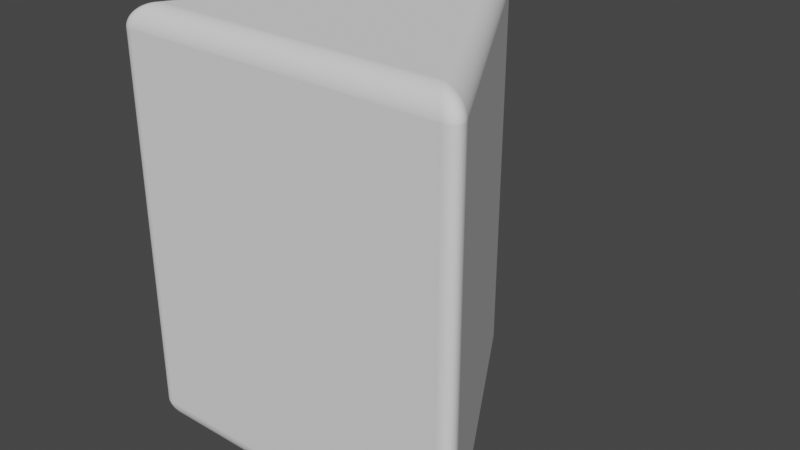 # Source: TriangularPrism.blend  (saved by Blender 2.92.15; exported with 4.5.12 LTS)
import bpy
from mathutils import Matrix  # noqa: F401  (used for matrix-valued properties, if any)

bpy.ops.wm.read_factory_settings(use_empty=True)
scene = bpy.context.scene
scene.name = 'Scene'

# ---- collections
col_collection_1 = bpy.data.collections.new('Collection 1'); scene.collection.children.link(col_collection_1)

# ---- world
world_world = bpy.data.worlds.new('World'); scene.world = world_world
world_world.use_nodes = True; world_world.node_tree.nodes.clear()
_N = world_world.node_tree.nodes; _L = world_world.node_tree.links
n0 = _N.new('ShaderNodeOutputWorld'); n0.name = 'World Output'; n0.location = (300, 300)
n1 = _N.new('ShaderNodeBackground'); n1.name = 'Background'; n1.location = (10, 300)
n1.inputs[0].default_value = (0.05088, 0.05088, 0.05088, 1.0)
_L.new(n1.outputs[0], n0.inputs[0])
n0.is_active_output = True
world_world.color = (0.05088, 0.05088, 0.05088)
world_world.use_sun_shadow = False
world_world.sun_shadow_jitter_overblur = 0.0

# ---- meshes
me_triangularprism_001 = bpy.data.meshes.new('TriangularPrism.001')
me_triangularprism_001.from_pydata([(0.0, 1.0, -1.0), (0.0, 1.0, 1.0), (0.866, -0.5, -1.0), (0.866, -0.5, 1.0), (-0.866, -0.5, -1.0), (-0.866, -0.5, 1.0)], [], [(0, 1, 3, 2), (2, 3, 5, 4), (3, 1, 5), (4, 5, 1, 0), (0, 2, 4)])
_uv = me_triangularprism_001.uv_layers.new(name='UVMap')
_uv.uv.foreach_set('vector', [1.0, 0.5, 1.0, 1.0, 0.6667, 1.0, 0.6667, 0.5, 0.6667, 0.5, 0.6667, 1.0, 0.3333, 1.0, 0.3333, 0.5, 0.4578, 0.13, 0.25, 0.49, 0.04215, 0.13, 0.3333, 0.5, 0.3333, 1.0, -5.96e-08, 1.0, -5.96e-08, 0.5, 0.75, 0.49, 0.9578, 0.13, 0.5422, 0.13])
me_triangularprism_001.use_remesh_fix_poles = True
me_triangularprism_001.use_remesh_preserve_attributes = False
me_triangularprism_001.use_mirror_vertex_groups = False
me_triangularprism_001.update()

# ---- objects
ob_triangularprism = bpy.data.objects.new('TriangularPrism', me_triangularprism_001)

# ---- transforms, parenting, visibility, modifiers, constraints
ob_triangularprism.location = (0.0, 0.0, 0.0)
ob_triangularprism.lineart.crease_threshold = 0.0
_m = ob_triangularprism.modifiers.new('Bevel', 'BEVEL')
_m.segments = 50

# ---- collection membership
col_collection_1.objects.link(ob_triangularprism)

# ---- scene / render settings (as saved in the file)
scene.frame_start = 1; scene.frame_end = 250; scene.frame_set(1)
scene.render.engine = 'BLENDER_EEVEE_NEXT'
scene.cycles.use_denoising = False
scene.cycles.samples = 128
scene.cycles.sampling_pattern = 'TABULATED_SOBOL'
scene.cycles.use_adaptive_sampling = False
scene.cycles.use_light_tree = False
scene.view_settings.view_transform = 'Filmic'
bpy.context.view_layer.update()

# ---- added for rendering (the .blend has no active camera and no usable light): camera, sun
cam_auto = bpy.data.cameras.new('AutoCamera')
cam_auto.lens = 50.0
cam_auto.sensor_width = 36.0
cam_auto.clip_end = 1000.0
ob_auto_camera = bpy.data.objects.new('AutoCamera', cam_auto)
scene.collection.objects.link(ob_auto_camera)
ob_auto_camera.location = (2.75795, -3.08224, 2.20636)
ob_auto_camera.rotation_euler = (1.09748, -7.21219e-08, 0.694738)
scene.camera = ob_auto_camera
light_auto_sun = bpy.data.lights.new('AutoSun', 'SUN')
light_auto_sun.energy = 3.0
light_auto_sun.angle = 0.0523599
ob_auto_sun = bpy.data.objects.new('AutoSun', light_auto_sun)
scene.collection.objects.link(ob_auto_sun)
ob_auto_sun.rotation_euler = (0.872665, 0.174533, 0.523599)
bpy.context.view_layer.update()
